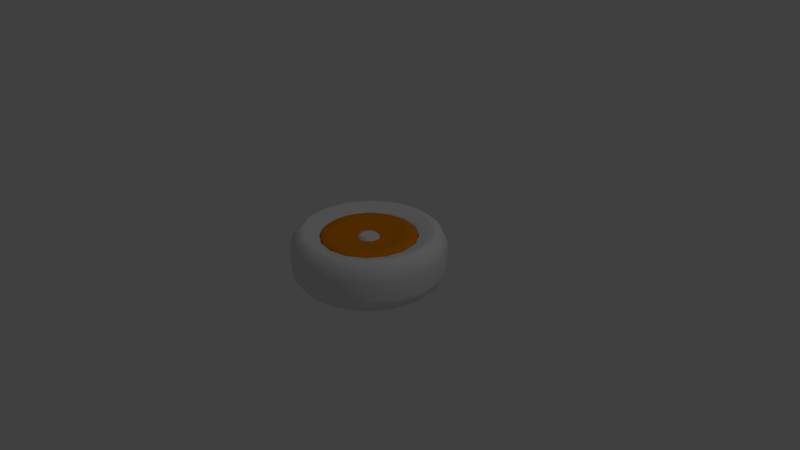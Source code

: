 # Source: rueda.blend  (saved by Blender 2.79.0; exported with 4.5.12 LTS)
import bpy
from mathutils import Matrix  # noqa: F401  (used for matrix-valued properties, if any)

bpy.ops.wm.read_factory_settings(use_empty=True)
scene = bpy.context.scene
scene.name = 'Scene'

# ---- collections
col_collection_1 = bpy.data.collections.new('Collection 1'); scene.collection.children.link(col_collection_1)

# ---- materials (node trees are filled in below, after node groups)
mat_material_001 = bpy.data.materials.new('Material.001')
mat_material_001.alpha_threshold = 0.0
mat_material_001.use_transparent_shadow = False
mat_material_001.diffuse_color = (0.8, 0.2404, 0.0, 1.0)
mat_material_001.roughness = 0.5
mat_material_002 = bpy.data.materials.new('Material.002')
mat_material_002.alpha_threshold = 0.0
mat_material_002.use_transparent_shadow = False
mat_material_002.diffuse_color = (0.0, 0.0, 0.0, 1.0)
mat_material_002.roughness = 0.5

# ---- material node trees

# ---- world
world_world = bpy.data.worlds.new('World'); scene.world = world_world
world_world.color = (0.05088, 0.05088, 0.05088)
world_world.use_sun_shadow = False
world_world.sun_shadow_jitter_overblur = 0.0
world_world.cycles.sampling_method = 'MANUAL'

# ---- cameras
cam_camera = bpy.data.cameras.new('Camera')
cam_camera.clip_end = 100.0
cam_camera.lens = 35.0
cam_camera.sensor_width = 32.0
cam_camera.sensor_height = 18.0
cam_camera.ortho_scale = 7.314
cam_camera.dof.focus_distance = 0.0
cam_camera.dof.aperture_fstop = 128.0

# ---- lights
light_lamp = bpy.data.lights.new('Lamp', 'POINT')
light_lamp.transmission_factor = 0.0
light_lamp.cutoff_distance = 30.0
light_lamp.energy = 100.0
light_lamp.shadow_buffer_clip_start = 1.001
light_lamp.shadow_soft_size = 0.1
light_lamp.shadow_maximum_resolution = 0.006
light_lamp.use_absolute_resolution = True

# ---- meshes
me_cylinder_002 = bpy.data.meshes.new('Cylinder.002')
me_cylinder_002.from_pydata([(-2.7e-08, 0.1457, 0.1469), (0.07285, 0.1262, 0.1469), (0.1262, 0.07285, 0.1469), (0.1457, -1.26e-07, 0.1469), (0.1262, -0.07285, 0.1469), (0.07285, -0.1262, 0.1469), (-5.003e-09, -0.1457, 0.1469), (-0.07285, -0.1262, 0.1469), (-0.1262, -0.07285, 0.1469), (-0.1457, -1.874e-07, 0.1469), (-0.1262, 0.07285, 0.1469), (-0.07285, 0.1262, 0.1469), (-1.277e-08, 0.1038, 0.2845), (-1.628e-08, 0.1147, 0.2801), (-2.7e-08, 0.1457, 0.244), (-2.544e-08, 0.1412, 0.2545), (0.0519, 0.08989, 0.2845), (0.05734, 0.09932, 0.2801), (0.0706, 0.1223, 0.2545), (0.07285, 0.1262, 0.244), (0.08989, 0.0519, 0.2845), (0.09932, 0.05734, 0.2801), (0.1223, 0.0706, 0.2545), (0.1262, 0.07285, 0.244), (0.1038, -1.243e-07, 0.2845), (0.1147, -1.248e-07, 0.2801), (0.1412, -1.258e-07, 0.2545), (0.1457, -1.26e-07, 0.244), (0.08989, -0.0519, 0.2845), (0.09932, -0.05734, 0.2801), (0.1223, -0.0706, 0.2545), (0.1262, -0.07285, 0.244), (0.0519, -0.08989, 0.2845), (0.05734, -0.09932, 0.2801), (0.0706, -0.1223, 0.2545), (0.07285, -0.1262, 0.244), (-1.368e-08, -0.1038, 0.2845), (-8.953e-09, -0.1147, 0.2801), (-5.577e-09, -0.1412, 0.2545), (-5.003e-09, -0.1457, 0.244), (-0.0519, -0.08989, 0.2845), (-0.05734, -0.09932, 0.2801), (-0.0706, -0.1223, 0.2545), (-0.07285, -0.1262, 0.244), (-0.08989, -0.0519, 0.2845), (-0.09932, -0.05734, 0.2801), (-0.1223, -0.0706, 0.2545), (-0.1262, -0.07285, 0.244), (-0.1038, -1.812e-07, 0.2845), (-0.1147, -1.761e-07, 0.2801), (-0.1412, -1.857e-07, 0.2545), (-0.1457, -1.874e-07, 0.244), (-0.08989, 0.0519, 0.2845), (-0.09932, 0.05734, 0.2801), (-0.1223, 0.0706, 0.2545), (-0.1262, 0.07285, 0.244), (-0.0519, 0.08989, 0.2845), (-0.05734, 0.09932, 0.2801), (-0.0706, 0.1223, 0.2545), (-0.07285, 0.1262, 0.244)], [], [(22, 18, 17, 21), (30, 26, 25, 29), (34, 30, 29, 33), (38, 34, 33, 37), (42, 38, 37, 41), (46, 42, 41, 45), (50, 46, 45, 49), (54, 50, 49, 53), (58, 54, 53, 57), (11, 59, 14, 0), (26, 22, 21, 25), (0, 1, 2, 3, 4, 5, 6, 7, 8, 9, 10, 11), (16, 12, 56, 52, 48, 44, 40, 36, 32, 28, 24, 20), (1, 19, 23, 2), (2, 23, 27, 3), (3, 27, 31, 4), (4, 31, 35, 5), (5, 35, 39, 6), (6, 39, 43, 7), (7, 43, 47, 8), (8, 47, 51, 9), (9, 51, 55, 10), (10, 55, 59, 11), (18, 15, 13, 17), (0, 14, 19, 1), (19, 14, 15, 18), (12, 16, 17, 13), (23, 19, 18, 22), (16, 20, 21, 17), (27, 23, 22, 26), (20, 24, 25, 21), (31, 27, 26, 30), (24, 28, 29, 25), (35, 31, 30, 34), (28, 32, 33, 29), (39, 35, 34, 38), (32, 36, 37, 33), (43, 39, 38, 42), (36, 40, 41, 37), (47, 43, 42, 46), (40, 44, 45, 41), (51, 47, 46, 50), (44, 48, 49, 45), (55, 51, 50, 54), (48, 52, 53, 49), (59, 55, 54, 58), (52, 56, 57, 53), (14, 59, 58, 15), (56, 12, 13, 57), (15, 58, 57, 13)])
me_cylinder_002.use_remesh_preserve_volume = False
me_cylinder_002.use_remesh_preserve_attributes = False
me_cylinder_002.use_mirror_vertex_groups = False
me_cylinder_002.update()
me_cylinder_001 = bpy.data.meshes.new('Cylinder.001')
me_cylinder_001.from_pydata([(-1.148e-08, 0.6235, 0.1801), (-1.148e-08, 0.6235, 0.2833), (0.3117, 0.5399, 0.1801), (0.3117, 0.5399, 0.2833), (0.5399, 0.3117, 0.1801), (0.5399, 0.3117, 0.2833), (0.6235, -7.703e-08, 0.1801), (0.6235, -7.703e-08, 0.2833), (0.5399, -0.3117, 0.1801), (0.5399, -0.3117, 0.2833), (0.3117, -0.5399, 0.1801), (0.3117, -0.5399, 0.2833), (8.266e-08, -0.6235, 0.1801), (8.266e-08, -0.6235, 0.2833), (-0.3117, -0.5399, 0.1801), (-0.3117, -0.5399, 0.2833), (-0.5399, -0.3117, 0.1801), (-0.5399, -0.3117, 0.2833), (-0.6235, -3.396e-07, 0.1801), (-0.6235, -3.396e-07, 0.2833), (-0.5399, 0.3117, 0.1801), (-0.5399, 0.3117, 0.2833), (-0.3117, 0.5399, 0.1801), (-0.3117, 0.5399, 0.2833), (0.239, 0.414, 0.3072), (-1.077e-08, 0.4781, 0.3072), (0.414, 0.239, 0.3072), (0.4781, -9.96e-08, 0.3072), (0.414, -0.239, 0.3072), (0.239, -0.414, 0.3072), (6.142e-08, -0.4781, 0.3072), (-0.239, -0.414, 0.3072), (-0.414, -0.239, 0.3072), (-0.4781, -3.01e-07, 0.3072), (-0.414, 0.239, 0.3072), (-0.239, 0.414, 0.3072), (0.1579, 0.2735, 0.2466), (-1.47e-08, 0.3158, 0.2466), (0.2735, 0.1579, 0.2466), (0.3158, -1.214e-07, 0.2466), (0.2735, -0.1579, 0.2466), (0.1579, -0.2735, 0.2466), (3.298e-08, -0.3158, 0.2466), (-0.1579, -0.2735, 0.2466), (-0.2735, -0.1579, 0.2466), (-0.3158, -2.544e-07, 0.2466), (-0.2735, 0.1579, 0.2466), (-0.1579, 0.2735, 0.2466), (0.06924, 0.1199, 0.187), (-2.069e-08, 0.1385, 0.187), (0.1199, 0.06924, 0.187), (0.1385, -1.452e-07, 0.187), (0.1199, -0.06924, 0.187), (0.06924, -0.1199, 0.187), (2.214e-10, -0.1385, 0.187), (-0.06924, -0.1199, 0.187), (-0.1199, -0.06924, 0.187), (-0.1385, -2.035e-07, 0.187), (-0.1199, 0.06924, 0.187), (-0.06924, 0.1199, 0.187), (0.06924, 0.1199, 0.2257), (0.07133, 0.1235, 0.2355), (0.075, 0.1299, 0.2426), (0.08004, 0.1386, 0.2466), (-1.996e-08, 0.1601, 0.2466), (-2.03e-08, 0.15, 0.2426), (-2.055e-08, 0.1427, 0.2355), (-2.069e-08, 0.1385, 0.2257), (0.1199, 0.06924, 0.2257), (0.1235, 0.07133, 0.2355), (0.1299, 0.075, 0.2426), (0.1386, 0.08004, 0.2466), (0.1385, -1.452e-07, 0.2257), (0.1427, -1.446e-07, 0.2355), (0.15, -1.436e-07, 0.2426), (0.1601, -1.423e-07, 0.2466), (0.1199, -0.06924, 0.2257), (0.1235, -0.07133, 0.2355), (0.1299, -0.075, 0.2426), (0.1386, -0.08004, 0.2466), (0.06924, -0.1199, 0.2257), (0.07133, -0.1235, 0.2355), (0.075, -0.1299, 0.2426), (0.08004, -0.1386, 0.2466), (2.214e-10, -0.1385, 0.2257), (9.927e-10, -0.1427, 0.2355), (2.351e-09, -0.15, 0.2426), (4.213e-09, -0.1601, 0.2466), (-0.06924, -0.1199, 0.2257), (-0.07133, -0.1235, 0.2355), (-0.075, -0.1299, 0.2426), (-0.08004, -0.1386, 0.2466), (-0.1199, -0.06924, 0.2257), (-0.1235, -0.07133, 0.2355), (-0.1299, -0.075, 0.2426), (-0.1386, -0.08004, 0.2466), (-0.1385, -2.035e-07, 0.2257), (-0.1427, -2.047e-07, 0.2355), (-0.15, -2.068e-07, 0.2426), (-0.1601, -2.097e-07, 0.2466), (-0.1199, 0.06924, 0.2257), (-0.1235, 0.07133, 0.2355), (-0.1299, 0.075, 0.2426), (-0.1386, 0.08004, 0.2466), (-0.06924, 0.1199, 0.2257), (-0.07133, 0.1235, 0.2355), (-0.075, 0.1299, 0.2426), (-0.08004, 0.1386, 0.2466)], [], [(0, 1, 3, 2), (2, 3, 5, 4), (4, 5, 7, 6), (6, 7, 9, 8), (8, 9, 11, 10), (10, 11, 13, 12), (12, 13, 15, 14), (14, 15, 17, 16), (16, 17, 19, 18), (18, 19, 21, 20), (17, 15, 31, 32), (20, 21, 23, 22), (22, 23, 1, 0), (0, 2, 4, 6, 8, 10, 12, 14, 16, 18, 20, 22), (29, 28, 40, 41), (15, 13, 30, 31), (13, 11, 29, 30), (11, 9, 28, 29), (9, 7, 27, 28), (1, 23, 35, 25), (3, 1, 25, 24), (7, 5, 26, 27), (23, 21, 34, 35), (5, 3, 24, 26), (21, 19, 33, 34), (19, 17, 32, 33), (42, 41, 83, 87), (25, 35, 47, 37), (26, 24, 36, 38), (33, 32, 44, 45), (30, 29, 41, 42), (27, 26, 38, 39), (34, 33, 45, 46), (31, 30, 42, 43), (28, 27, 39, 40), (35, 34, 46, 47), (24, 25, 37, 36), (32, 31, 43, 44), (45, 44, 95, 99), (39, 38, 71, 75), (38, 36, 63, 71), (46, 45, 99, 103), (43, 42, 87, 91), (40, 39, 75, 79), (47, 46, 103, 107), (98, 94, 93, 97), (41, 40, 79, 83), (62, 65, 66, 61), (44, 43, 91, 95), (48, 49, 59, 58, 57, 56, 55, 54, 53, 52, 51, 50), (86, 82, 81, 85), (67, 104, 59, 49), (74, 70, 69, 73), (102, 98, 97, 101), (90, 86, 85, 89), (78, 74, 73, 77), (106, 102, 101, 105), (94, 90, 89, 93), (82, 78, 77, 81), (65, 106, 105, 66), (60, 67, 49, 48), (68, 60, 48, 50), (72, 68, 50, 51), (76, 72, 51, 52), (80, 76, 52, 53), (84, 80, 53, 54), (88, 84, 54, 55), (92, 88, 55, 56), (96, 92, 56, 57), (100, 96, 57, 58), (104, 100, 58, 59), (37, 47, 107, 64), (36, 37, 64, 63), (63, 64, 65, 62), (67, 60, 61, 66), (71, 63, 62, 70), (60, 68, 69, 61), (75, 71, 70, 74), (68, 72, 73, 69), (79, 75, 74, 78), (72, 76, 77, 73), (83, 79, 78, 82), (76, 80, 81, 77), (87, 83, 82, 86), (80, 84, 85, 81), (91, 87, 86, 90), (84, 88, 89, 85), (95, 91, 90, 94), (88, 92, 93, 89), (99, 95, 94, 98), (92, 96, 97, 93), (103, 99, 98, 102), (96, 100, 101, 97), (107, 103, 102, 106), (100, 104, 105, 101), (64, 107, 106, 65), (104, 67, 66, 105), (70, 62, 61, 69)])
me_cylinder_001.materials.append(mat_material_001)
me_cylinder_001.use_remesh_preserve_volume = False
me_cylinder_001.use_remesh_preserve_attributes = False
me_cylinder_001.use_mirror_vertex_groups = False
me_cylinder_001.update()
me_cylinder = bpy.data.meshes.new('Cylinder')
me_cylinder.from_pydata([(1.255e-10, 1.013, 0.0), (-3.688e-09, 0.6287, 0.2694), (0.0, 1.0, 0.172), (-9.328e-10, 0.9061, 0.3439), (-2.049e-09, 0.7937, 0.3431), (-3.688e-09, 0.6287, 0.1984)], [(4, 1), (0, 2), (2, 3), (3, 4), (5, 1)], [])
me_cylinder.materials.append(mat_material_002)
me_cylinder.use_remesh_preserve_volume = False
me_cylinder.use_remesh_preserve_attributes = False
me_cylinder.use_mirror_vertex_groups = False
me_cylinder.update()

# ---- curves / text
cu_beziercurve = bpy.data.curves.new('BezierCurve', 'CURVE')
cu_beziercurve.dimensions = '3D'
_sp = cu_beziercurve.splines.new('BEZIER'); _sp.bezier_points.add(4)
_sp.bezier_points.foreach_set('co', [0.3798, 0.5962, -0.009628, 0.3798, 0.5894, 0.137, 0.3798, 0.4364, 0.3398, 0.3798, 0.2374, 0.2776, 0.3798, 0.2062, 0.1897])
_sp.bezier_points.foreach_set('handle_left', [0.3798, 0.5958, -0.03359, 0.3798, 0.5923, 0.1133, 0.3798, 0.52, 0.3272, 0.3798, 0.2722, 0.292, 0.3798, 0.2062, 0.2261])
_sp.bezier_points.foreach_set('handle_right', [0.3798, 0.5966, 0.01433, 0.3798, 0.579, 0.2209, 0.3798, 0.3991, 0.3454, 0.3798, 0.2038, 0.2637, 0.3798, 0.2062, 0.1532])
for _p, _l, _r in zip(_sp.bezier_points, ['ALIGNED', 'ALIGNED', 'ALIGNED', 'ALIGNED', 'ALIGNED'], ['ALIGNED', 'ALIGNED', 'ALIGNED', 'ALIGNED', 'ALIGNED']): _p.handle_left_type = _l; _p.handle_right_type = _r
_sp.order_u = 0
_sp.order_v = 0
cu_beziercurve.use_path = True
cu_beziercurve.use_path_clamp = True
cu_beziercurve.bevel_resolution = 0
cu_beziercurve.fill_mode = 'HALF'

# ---- objects
ob_cylinder_002 = bpy.data.objects.new('Cylinder.002', me_cylinder_002)
ob_cylinder_001 = bpy.data.objects.new('Cylinder.001', me_cylinder_001)
ob_cylinder = bpy.data.objects.new('Cylinder', me_cylinder)
ob_beziercurve = bpy.data.objects.new('BezierCurve', cu_beziercurve)
ob_lamp = bpy.data.objects.new('Lamp', light_lamp)
ob_camera = bpy.data.objects.new('Camera', cam_camera)

# ---- transforms, parenting, visibility, modifiers, constraints
ob_cylinder_002.location = (0.0, 0.0, 0.0)
ob_cylinder_002.lineart.crease_threshold = 0.0
ob_cylinder_001.location = (0.0, 0.0, 0.0)
ob_cylinder_001.scale = (1.064, 1.064, 1.064)
ob_cylinder_001.lineart.crease_threshold = 0.0
_m = ob_cylinder_001.modifiers.new('Mirror', 'MIRROR')
_m.use_axis = (False, False, True)
_m = ob_cylinder_001.modifiers.new('Subsurf', 'SUBSURF')
_m.uv_smooth = 'PRESERVE_CORNERS'
_m.quality = 2
_m.levels = 2
_m.show_only_control_edges = False
ob_cylinder.location = (0.0, 0.0, 0.0)
ob_cylinder.lineart.crease_threshold = 0.0
_m = ob_cylinder.modifiers.new('Mirror', 'MIRROR')
_m.use_axis = (False, False, True)
_m.use_clip = True
_m = ob_cylinder.modifiers.new('Subsurf', 'SUBSURF')
_m.uv_smooth = 'PRESERVE_CORNERS'
_m.quality = 2
_m.levels = 2
_m.show_only_control_edges = False
ob_beziercurve.location = (-0.3828, 0.42, 0.01677)
ob_beziercurve.lineart.crease_threshold = 0.0
_m = ob_beziercurve.modifiers.new('Screw', 'SCREW')
_m.object = ob_cylinder
_m = ob_beziercurve.modifiers.new('Mirror', 'MIRROR')
_m.use_axis = (False, False, True)
ob_lamp.location = (4.076, 1.005, 5.904)
ob_lamp.rotation_euler = (0.6503, 0.05522, 1.866)
ob_lamp.lock_rotations_4d = False
ob_lamp.empty_display_type = 'ARROWS'
ob_lamp.color = (0.0, 0.0, 0.0, 0.0)
ob_lamp.lineart.crease_threshold = 0.0
ob_camera.location = (7.481, -6.508, 5.344)
ob_camera.rotation_euler = (1.109, 0.0, 0.8149)
ob_camera.lock_rotations_4d = False
ob_camera.empty_display_type = 'ARROWS'
ob_camera.color = (0.0, 0.0, 0.0, 0.0)
ob_camera.display_type = 'WIRE'
ob_camera.lineart.crease_threshold = 0.0

# ---- collection membership
col_collection_1.objects.link(ob_cylinder_002)
col_collection_1.objects.link(ob_cylinder_001)
col_collection_1.objects.link(ob_cylinder)
col_collection_1.objects.link(ob_beziercurve)
col_collection_1.objects.link(ob_lamp)
col_collection_1.objects.link(ob_camera)

# ---- scene / render settings (as saved in the file)
scene.camera = ob_camera
scene.frame_start = 1; scene.frame_end = 250; scene.frame_set(1)
scene.render.engine = 'BLENDER_EEVEE_NEXT'
scene.render.resolution_percentage = 50
scene.render.dither_intensity = 0.0
scene.cycles.use_denoising = False
scene.cycles.samples = 128
scene.cycles.sampling_pattern = 'TABULATED_SOBOL'
scene.cycles.use_adaptive_sampling = False
scene.cycles.use_light_tree = False
scene.cycles.blur_glossy = 0.0
scene.cycles.sample_clamp_indirect = 0.0
scene.view_settings.view_transform = 'Standard'
bpy.context.view_layer.update()
